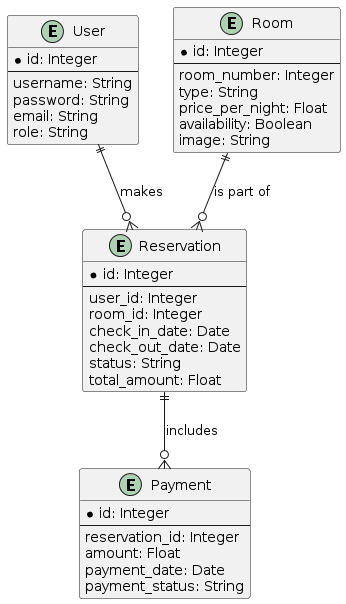

The diagram above was rendered by PlantUML. Its source (embedded in the PNG):
@startuml
entity User {
  * id: Integer
  --
  username: String
  password: String
  email: String
  role: String
}

entity Room {
  * id: Integer
  --
  room_number: Integer
  type: String
  price_per_night: Float
  availability: Boolean
  image: String
}

entity Reservation {
  * id: Integer
  --
  user_id: Integer
  room_id: Integer
  check_in_date: Date
  check_out_date: Date
  status: String
  total_amount: Float
}

entity Payment {
  * id: Integer
  --
  reservation_id: Integer
  amount: Float
  payment_date: Date
  payment_status: String
}

User ||--o{ Reservation : "makes"
Room ||--o{ Reservation : "is part of"
Reservation ||--o{ Payment : "includes"
@enduml